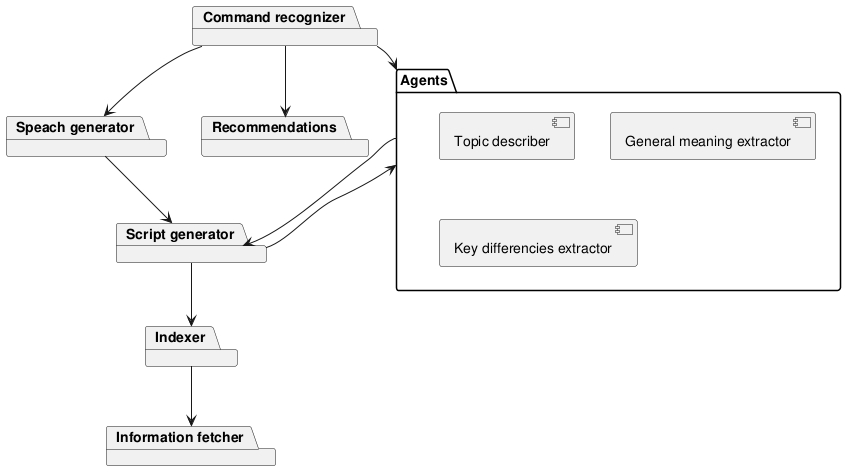

The diagram above was rendered by PlantUML. Its source (embedded in the PNG):
@startuml
package "Information fetcher" {

}

package "Indexer" {

}

package "Script generator" {

}

package "Speach generator" {

}

package "Agents" {
  component "Topic describer"
  component "General meaning extractor"
  component "Key differencies extractor"
}

package "Recommendations" {

}


package "Command recognizer" {

}


"Indexer" --> "Information fetcher"
"Script generator" --> "Indexer"
"Script generator" --> "Agents"
"Speach generator" --> "Script generator"
"Command recognizer" --> "Agents"
"Command recognizer" --> "Recommendations"
"Command recognizer" --> "Speach generator"
"Agents" --> "Script generator"
@enduml